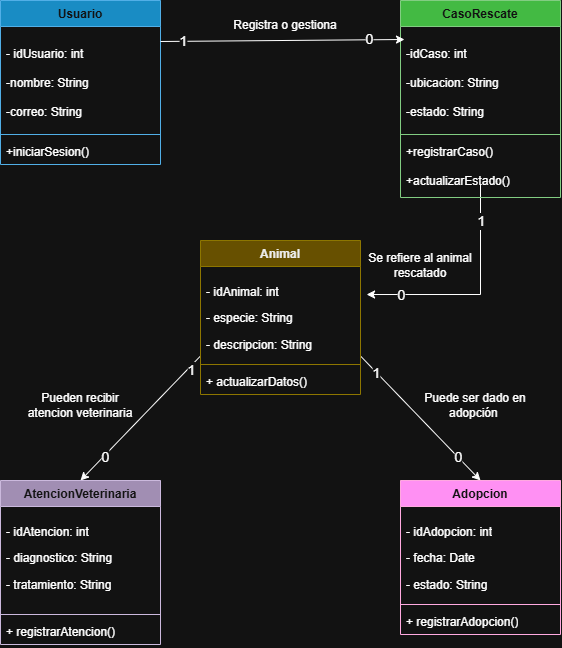

The diagram above was exported from draw.io. Its source (the exported page's mxGraphModel, read from the mxfile embedded in the PNG):
<mxGraphModel dx="1246" dy="735" grid="1" gridSize="10" guides="1" tooltips="1" connect="1" arrows="1" fold="1" page="1" pageScale="1" pageWidth="827" pageHeight="1169" math="0" shadow="0">
  <root>
    <mxCell id="0" />
    <mxCell id="1" parent="0" />
    <mxCell id="qx-iI7KhPnGoemeeOCm5-33" edge="1" parent="1" source="qx-iI7KhPnGoemeeOCm5-1" style="rounded=0;orthogonalLoop=1;jettySize=auto;html=1;exitX=0;exitY=0.75;exitDx=0;exitDy=0;entryX=0.5;entryY=0;entryDx=0;entryDy=0;defaultLabelBackgroundColor=page;" target="qx-iI7KhPnGoemeeOCm5-9">
      <mxGeometry relative="1" as="geometry" />
    </mxCell>
    <mxCell id="qx-iI7KhPnGoemeeOCm5-36" connectable="0" parent="qx-iI7KhPnGoemeeOCm5-33" style="edgeLabel;html=1;align=center;verticalAlign=middle;resizable=0;points=[];inheritText=1;defaultLabelBackgroundColor=page;" value="&lt;font style=&quot;font-size: 14px;&quot;&gt;1&lt;/font&gt;" vertex="1">
      <mxGeometry relative="1" x="-0.63" y="-1" as="geometry">
        <mxPoint x="13" y="-8" as="offset" />
      </mxGeometry>
    </mxCell>
    <mxCell id="qx-iI7KhPnGoemeeOCm5-37" connectable="0" parent="qx-iI7KhPnGoemeeOCm5-33" style="edgeLabel;html=1;align=center;verticalAlign=middle;resizable=0;points=[];inheritText=1;defaultLabelBackgroundColor=page;" value="&lt;font style=&quot;font-size: 14px;&quot;&gt;0&lt;/font&gt;" vertex="1">
      <mxGeometry relative="1" x="0.6071" y="1" as="geometry">
        <mxPoint as="offset" />
      </mxGeometry>
    </mxCell>
    <mxCell id="qx-iI7KhPnGoemeeOCm5-34" edge="1" parent="1" source="qx-iI7KhPnGoemeeOCm5-1" style="rounded=0;orthogonalLoop=1;jettySize=auto;html=1;exitX=1;exitY=0.75;exitDx=0;exitDy=0;entryX=0.5;entryY=0;entryDx=0;entryDy=0;defaultLabelBackgroundColor=page;" target="qx-iI7KhPnGoemeeOCm5-21">
      <mxGeometry relative="1" as="geometry" />
    </mxCell>
    <mxCell id="qx-iI7KhPnGoemeeOCm5-38" connectable="0" parent="qx-iI7KhPnGoemeeOCm5-34" style="edgeLabel;html=1;align=center;verticalAlign=middle;resizable=0;points=[];inheritText=1;defaultLabelBackgroundColor=page;" value="&lt;font style=&quot;font-size: 14px;&quot;&gt;1&lt;/font&gt;" vertex="1">
      <mxGeometry relative="1" x="-0.7315" as="geometry">
        <mxPoint as="offset" />
      </mxGeometry>
    </mxCell>
    <mxCell id="qx-iI7KhPnGoemeeOCm5-39" connectable="0" parent="qx-iI7KhPnGoemeeOCm5-34" style="edgeLabel;html=1;align=center;verticalAlign=middle;resizable=0;points=[];inheritText=1;defaultLabelBackgroundColor=page;" value="&lt;font style=&quot;font-size: 14px;&quot;&gt;0&lt;/font&gt;" vertex="1">
      <mxGeometry relative="1" x="0.6293" as="geometry">
        <mxPoint y="-1" as="offset" />
      </mxGeometry>
    </mxCell>
    <mxCell id="qx-iI7KhPnGoemeeOCm5-1" parent="1" style="swimlane;fontStyle=1;align=center;verticalAlign=top;childLayout=stackLayout;horizontal=1;startSize=26;horizontalStack=0;resizeParent=1;resizeParentMax=0;resizeLast=0;collapsible=1;marginBottom=0;whiteSpace=wrap;html=1;fillColor=#e3c800;fontColor=#000000;strokeColor=#B09500;" value="Animal" vertex="1">
      <mxGeometry height="154" width="160" x="320" y="320" as="geometry" />
    </mxCell>
    <mxCell id="qx-iI7KhPnGoemeeOCm5-2" parent="qx-iI7KhPnGoemeeOCm5-1" style="text;strokeColor=none;fillColor=none;align=left;verticalAlign=top;spacingLeft=4;spacingRight=4;overflow=hidden;rotatable=0;points=[[0,0.5],[1,0.5]];portConstraint=eastwest;whiteSpace=wrap;html=1;" value="&lt;p&gt;- idAnimal: int&lt;/p&gt;&lt;p&gt;- especie: String&lt;/p&gt;&lt;p&gt;- descripcion: String&lt;/p&gt;" vertex="1">
      <mxGeometry height="94" width="160" y="26" as="geometry" />
    </mxCell>
    <mxCell id="qx-iI7KhPnGoemeeOCm5-3" parent="qx-iI7KhPnGoemeeOCm5-1" style="line;strokeWidth=1;fillColor=none;align=left;verticalAlign=middle;spacingTop=-1;spacingLeft=3;spacingRight=3;rotatable=0;labelPosition=right;points=[];portConstraint=eastwest;strokeColor=inherit;labelPerimeter=1;" value="" vertex="1">
      <mxGeometry height="8" width="160" y="120" as="geometry" />
    </mxCell>
    <mxCell id="qx-iI7KhPnGoemeeOCm5-4" parent="qx-iI7KhPnGoemeeOCm5-1" style="text;strokeColor=none;fillColor=none;align=left;verticalAlign=top;spacingLeft=4;spacingRight=4;overflow=hidden;rotatable=0;points=[[0,0.5],[1,0.5]];portConstraint=eastwest;whiteSpace=wrap;html=1;" value="+ actualizarDatos()" vertex="1">
      <mxGeometry height="26" width="160" y="128" as="geometry" />
    </mxCell>
    <mxCell id="qx-iI7KhPnGoemeeOCm5-28" edge="1" parent="1" style="edgeStyle=orthogonalEdgeStyle;rounded=0;orthogonalLoop=1;jettySize=auto;html=1;exitX=0.5;exitY=1;exitDx=0;exitDy=0;entryX=1.038;entryY=0.298;entryDx=0;entryDy=0;defaultLabelBackgroundColor=page;entryPerimeter=0;" target="qx-iI7KhPnGoemeeOCm5-2">
      <mxGeometry relative="1" x="-0.0621" as="geometry">
        <mxPoint x="600" y="264" as="sourcePoint" />
        <mxPoint x="480" y="260" as="targetPoint" />
      </mxGeometry>
    </mxCell>
    <mxCell id="qx-iI7KhPnGoemeeOCm5-29" connectable="0" parent="qx-iI7KhPnGoemeeOCm5-28" style="edgeLabel;html=1;align=center;verticalAlign=middle;resizable=0;points=[];inheritText=fontFamily,fontColor,fontStyle,textOpacity,labelBorderColor,labelBorderWidth,labelBackgroundColor,defaultLabelBackgroundColor,labelPadding;defaultLabelBackgroundColor=page;fontSize=14;" value="1" vertex="1">
      <mxGeometry relative="1" x="-0.8392" y="-4" as="geometry">
        <mxPoint x="4" y="18" as="offset" />
      </mxGeometry>
    </mxCell>
    <mxCell id="qx-iI7KhPnGoemeeOCm5-31" connectable="0" parent="qx-iI7KhPnGoemeeOCm5-28" style="edgeLabel;html=1;align=center;verticalAlign=middle;resizable=0;points=[];inheritText=fontFamily,fontColor,fontStyle,textOpacity,labelBorderColor,labelBorderWidth,labelBackgroundColor,defaultLabelBackgroundColor,labelPadding;defaultLabelBackgroundColor=page;fontSize=14;" value="0" vertex="1">
      <mxGeometry relative="1" x="0.0897" as="geometry">
        <mxPoint x="-68" as="offset" />
      </mxGeometry>
    </mxCell>
    <mxCell id="qx-iI7KhPnGoemeeOCm5-5" parent="1" style="swimlane;fontStyle=1;align=center;verticalAlign=top;childLayout=stackLayout;horizontal=1;startSize=26;horizontalStack=0;resizeParent=1;resizeParentMax=0;resizeLast=0;collapsible=1;marginBottom=0;whiteSpace=wrap;html=1;fillColor=#008a00;fontColor=#ffffff;strokeColor=#005700;" value="CasoRescate" vertex="1">
      <mxGeometry height="197" width="160" x="520" y="80" as="geometry" />
    </mxCell>
    <mxCell id="qx-iI7KhPnGoemeeOCm5-6" parent="qx-iI7KhPnGoemeeOCm5-5" style="text;strokeColor=none;fillColor=none;align=left;verticalAlign=top;spacingLeft=4;spacingRight=4;overflow=hidden;rotatable=0;points=[[0,0.5],[1,0.5]];portConstraint=eastwest;whiteSpace=wrap;html=1;" value="&lt;div&gt;&lt;br&gt;&lt;/div&gt;-idCaso: int&lt;div&gt;&lt;br&gt;&lt;div&gt;-ubicacion: String&lt;/div&gt;&lt;div&gt;&lt;br&gt;&lt;/div&gt;&lt;div&gt;-estado: String&lt;/div&gt;&lt;/div&gt;" vertex="1">
      <mxGeometry height="104" width="160" y="26" as="geometry" />
    </mxCell>
    <mxCell id="qx-iI7KhPnGoemeeOCm5-7" parent="qx-iI7KhPnGoemeeOCm5-5" style="line;strokeWidth=1;fillColor=none;align=left;verticalAlign=middle;spacingTop=-1;spacingLeft=3;spacingRight=3;rotatable=0;labelPosition=right;points=[];portConstraint=eastwest;strokeColor=inherit;labelPerimeter=1;" value="" vertex="1">
      <mxGeometry height="8" width="160" y="130" as="geometry" />
    </mxCell>
    <mxCell id="qx-iI7KhPnGoemeeOCm5-8" parent="qx-iI7KhPnGoemeeOCm5-5" style="text;strokeColor=none;fillColor=none;align=left;verticalAlign=top;spacingLeft=4;spacingRight=4;overflow=hidden;rotatable=0;points=[[0,0.5],[1,0.5]];portConstraint=eastwest;whiteSpace=wrap;html=1;" value="+registrarCaso()&lt;div&gt;&lt;br&gt;&lt;div&gt;+actualizarEstado()&lt;/div&gt;&lt;/div&gt;" vertex="1">
      <mxGeometry height="59" width="160" y="138" as="geometry" />
    </mxCell>
    <mxCell id="qx-iI7KhPnGoemeeOCm5-9" parent="1" style="swimlane;fontStyle=1;align=center;verticalAlign=top;childLayout=stackLayout;horizontal=1;startSize=26;horizontalStack=0;resizeParent=1;resizeParentMax=0;resizeLast=0;collapsible=1;marginBottom=0;whiteSpace=wrap;html=1;fillColor=#76608a;fontColor=#ffffff;strokeColor=#432D57;" value="AtencionVeterinaria" vertex="1">
      <mxGeometry height="164" width="160" x="120" y="560" as="geometry" />
    </mxCell>
    <mxCell id="qx-iI7KhPnGoemeeOCm5-10" parent="qx-iI7KhPnGoemeeOCm5-9" style="text;strokeColor=none;fillColor=none;align=left;verticalAlign=top;spacingLeft=4;spacingRight=4;overflow=hidden;rotatable=0;points=[[0,0.5],[1,0.5]];portConstraint=eastwest;whiteSpace=wrap;html=1;" value="&lt;p&gt;- idAtencion: int&lt;/p&gt;&lt;p&gt;- diagnostico: String&lt;/p&gt;&lt;p&gt;- tratamiento: String&lt;/p&gt;" vertex="1">
      <mxGeometry height="104" width="160" y="26" as="geometry" />
    </mxCell>
    <mxCell id="qx-iI7KhPnGoemeeOCm5-11" parent="qx-iI7KhPnGoemeeOCm5-9" style="line;strokeWidth=1;fillColor=none;align=left;verticalAlign=middle;spacingTop=-1;spacingLeft=3;spacingRight=3;rotatable=0;labelPosition=right;points=[];portConstraint=eastwest;strokeColor=inherit;labelPerimeter=1;" value="" vertex="1">
      <mxGeometry height="8" width="160" y="130" as="geometry" />
    </mxCell>
    <mxCell id="qx-iI7KhPnGoemeeOCm5-12" parent="qx-iI7KhPnGoemeeOCm5-9" style="text;strokeColor=none;fillColor=none;align=left;verticalAlign=top;spacingLeft=4;spacingRight=4;overflow=hidden;rotatable=0;points=[[0,0.5],[1,0.5]];portConstraint=eastwest;whiteSpace=wrap;html=1;" value="+ registrarAtencion()" vertex="1">
      <mxGeometry height="26" width="160" y="138" as="geometry" />
    </mxCell>
    <mxCell id="qx-iI7KhPnGoemeeOCm5-17" parent="1" style="swimlane;fontStyle=1;align=center;verticalAlign=top;childLayout=stackLayout;horizontal=1;startSize=26;horizontalStack=0;resizeParent=1;resizeParentMax=0;resizeLast=0;collapsible=1;marginBottom=0;whiteSpace=wrap;html=1;fillColor=#1ba1e2;fontColor=#ffffff;strokeColor=#006EAF;" value="Usuario" vertex="1">
      <mxGeometry height="164" width="160" x="120" y="80" as="geometry" />
    </mxCell>
    <mxCell id="qx-iI7KhPnGoemeeOCm5-18" parent="qx-iI7KhPnGoemeeOCm5-17" style="text;strokeColor=none;fillColor=none;align=left;verticalAlign=top;spacingLeft=4;spacingRight=4;overflow=hidden;rotatable=0;points=[[0,0.5],[1,0.5]];portConstraint=eastwest;whiteSpace=wrap;html=1;" value="&lt;div&gt;&lt;br&gt;&lt;/div&gt;- idUsuario: int&lt;div&gt;&lt;br&gt;&lt;div&gt;-nombre: String&lt;/div&gt;&lt;div&gt;&lt;br&gt;&lt;/div&gt;&lt;div&gt;-correo: String&lt;/div&gt;&lt;/div&gt;" vertex="1">
      <mxGeometry height="104" width="160" y="26" as="geometry" />
    </mxCell>
    <mxCell id="qx-iI7KhPnGoemeeOCm5-19" parent="qx-iI7KhPnGoemeeOCm5-17" style="line;strokeWidth=1;fillColor=none;align=left;verticalAlign=middle;spacingTop=-1;spacingLeft=3;spacingRight=3;rotatable=0;labelPosition=right;points=[];portConstraint=eastwest;strokeColor=inherit;labelPerimeter=1;" value="" vertex="1">
      <mxGeometry height="8" width="160" y="130" as="geometry" />
    </mxCell>
    <mxCell id="qx-iI7KhPnGoemeeOCm5-20" parent="qx-iI7KhPnGoemeeOCm5-17" style="text;strokeColor=none;fillColor=none;align=left;verticalAlign=top;spacingLeft=4;spacingRight=4;overflow=hidden;rotatable=0;points=[[0,0.5],[1,0.5]];portConstraint=eastwest;whiteSpace=wrap;html=1;" value="+iniciarSesion()" vertex="1">
      <mxGeometry height="26" width="160" y="138" as="geometry" />
    </mxCell>
    <mxCell id="qx-iI7KhPnGoemeeOCm5-21" parent="1" style="swimlane;fontStyle=1;align=center;verticalAlign=top;childLayout=stackLayout;horizontal=1;startSize=26;horizontalStack=0;resizeParent=1;resizeParentMax=0;resizeLast=0;collapsible=1;marginBottom=0;whiteSpace=wrap;html=1;fillColor=#d80073;fontColor=#ffffff;strokeColor=#A50040;" value="Adopcion" vertex="1">
      <mxGeometry height="154" width="160" x="520" y="560" as="geometry" />
    </mxCell>
    <mxCell id="qx-iI7KhPnGoemeeOCm5-22" parent="qx-iI7KhPnGoemeeOCm5-21" style="text;strokeColor=none;fillColor=none;align=left;verticalAlign=top;spacingLeft=4;spacingRight=4;overflow=hidden;rotatable=0;points=[[0,0.5],[1,0.5]];portConstraint=eastwest;whiteSpace=wrap;html=1;" value="&lt;p&gt;- idAdopcion: int&lt;/p&gt;&lt;p&gt;- fecha: Date&lt;/p&gt;&lt;p&gt;- estado: String&lt;/p&gt;" vertex="1">
      <mxGeometry height="94" width="160" y="26" as="geometry" />
    </mxCell>
    <mxCell id="qx-iI7KhPnGoemeeOCm5-23" parent="qx-iI7KhPnGoemeeOCm5-21" style="line;strokeWidth=1;fillColor=none;align=left;verticalAlign=middle;spacingTop=-1;spacingLeft=3;spacingRight=3;rotatable=0;labelPosition=right;points=[];portConstraint=eastwest;strokeColor=inherit;labelPerimeter=1;" value="" vertex="1">
      <mxGeometry height="8" width="160" y="120" as="geometry" />
    </mxCell>
    <mxCell id="qx-iI7KhPnGoemeeOCm5-24" parent="qx-iI7KhPnGoemeeOCm5-21" style="text;strokeColor=none;fillColor=none;align=left;verticalAlign=top;spacingLeft=4;spacingRight=4;overflow=hidden;rotatable=0;points=[[0,0.5],[1,0.5]];portConstraint=eastwest;whiteSpace=wrap;html=1;" value="+ registrarAdopcion()" vertex="1">
      <mxGeometry height="26" width="160" y="128" as="geometry" />
    </mxCell>
    <mxCell id="qx-iI7KhPnGoemeeOCm5-25" edge="1" parent="1" source="qx-iI7KhPnGoemeeOCm5-17" style="rounded=0;orthogonalLoop=1;jettySize=auto;html=1;exitX=1;exitY=0.25;exitDx=0;exitDy=0;entryX=0.025;entryY=0.125;entryDx=0;entryDy=0;entryPerimeter=0;defaultLabelBackgroundColor=page;" target="qx-iI7KhPnGoemeeOCm5-6">
      <mxGeometry relative="1" as="geometry" />
    </mxCell>
    <mxCell id="qx-iI7KhPnGoemeeOCm5-26" connectable="0" parent="qx-iI7KhPnGoemeeOCm5-25" style="edgeLabel;html=1;align=center;verticalAlign=middle;resizable=0;points=[];inheritText=fontFamily,fontColor,fontStyle,textOpacity,labelBorderColor,labelBorderWidth,labelBackgroundColor,defaultLabelBackgroundColor,labelPadding;defaultLabelBackgroundColor=page;fontSize=14;" value="1" vertex="1">
      <mxGeometry relative="1" x="-0.8115" as="geometry">
        <mxPoint as="offset" />
      </mxGeometry>
    </mxCell>
    <mxCell id="qx-iI7KhPnGoemeeOCm5-32" connectable="0" parent="qx-iI7KhPnGoemeeOCm5-25" style="edgeLabel;html=1;align=center;verticalAlign=middle;resizable=0;points=[];inheritText=1;defaultLabelBackgroundColor=page;" value="&lt;font style=&quot;font-size: 14px;&quot;&gt;0&lt;/font&gt;" vertex="1">
      <mxGeometry relative="1" x="0.7132" y="1" as="geometry">
        <mxPoint as="offset" />
      </mxGeometry>
    </mxCell>
    <mxCell id="qx-iI7KhPnGoemeeOCm5-40" parent="1" style="text;html=1;whiteSpace=wrap;strokeColor=none;fillColor=none;align=center;verticalAlign=middle;rounded=0;" value="Registra o gestiona" vertex="1">
      <mxGeometry height="30" width="110" x="350" y="90" as="geometry" />
    </mxCell>
    <mxCell id="qx-iI7KhPnGoemeeOCm5-41" parent="1" style="text;html=1;whiteSpace=wrap;strokeColor=none;fillColor=none;align=center;verticalAlign=middle;rounded=0;" value="Se refiere al animal rescatado" vertex="1">
      <mxGeometry height="30" width="120" x="480" y="330" as="geometry" />
    </mxCell>
    <mxCell id="qx-iI7KhPnGoemeeOCm5-45" parent="1" style="text;html=1;whiteSpace=wrap;strokeColor=none;fillColor=none;align=center;verticalAlign=middle;rounded=0;" value="Pueden recibir atencion veterinaria" vertex="1">
      <mxGeometry height="50" width="110" x="145" y="460" as="geometry" />
    </mxCell>
    <mxCell id="qx-iI7KhPnGoemeeOCm5-46" parent="1" style="text;html=1;whiteSpace=wrap;strokeColor=none;fillColor=none;align=center;verticalAlign=middle;rounded=0;" value="Puede ser dado en adopción&amp;nbsp;" vertex="1">
      <mxGeometry height="30" width="110" x="540" y="470" as="geometry" />
    </mxCell>
  </root>
</mxGraphModel>